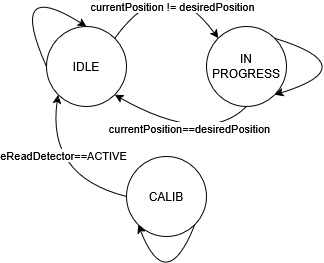

The diagram above was exported from draw.io. Its source (the exported page's mxGraphModel, read from the mxfile embedded in the PNG):
<mxGraphModel dx="448" dy="817" grid="1" gridSize="10" guides="1" tooltips="1" connect="1" arrows="1" fold="1" page="1" pageScale="1" pageWidth="850" pageHeight="1100" math="0" shadow="0">
  <root>
    <mxCell id="0" />
    <mxCell id="1" parent="0" />
    <mxCell id="Th5mQE9JplbmLTUBegPr-1" value="CALIB" style="ellipse;whiteSpace=wrap;html=1;aspect=fixed;" vertex="1" parent="1">
      <mxGeometry x="380" y="390" width="80" height="80" as="geometry" />
    </mxCell>
    <mxCell id="Th5mQE9JplbmLTUBegPr-2" value="IDLE" style="ellipse;whiteSpace=wrap;html=1;aspect=fixed;" vertex="1" parent="1">
      <mxGeometry x="300" y="260" width="80" height="80" as="geometry" />
    </mxCell>
    <mxCell id="Th5mQE9JplbmLTUBegPr-3" value="IN PROGRESS" style="ellipse;whiteSpace=wrap;html=1;aspect=fixed;" vertex="1" parent="1">
      <mxGeometry x="460" y="260" width="80" height="80" as="geometry" />
    </mxCell>
    <mxCell id="Th5mQE9JplbmLTUBegPr-4" value="" style="curved=1;endArrow=classic;html=1;rounded=0;entryX=0.5;entryY=0;entryDx=0;entryDy=0;exitX=0;exitY=0.5;exitDx=0;exitDy=0;" edge="1" parent="1" source="Th5mQE9JplbmLTUBegPr-2" target="Th5mQE9JplbmLTUBegPr-2">
      <mxGeometry width="50" height="50" relative="1" as="geometry">
        <mxPoint x="260" y="260" as="sourcePoint" />
        <mxPoint x="310" y="210" as="targetPoint" />
        <Array as="points">
          <mxPoint x="260" y="210" />
        </Array>
      </mxGeometry>
    </mxCell>
    <mxCell id="Th5mQE9JplbmLTUBegPr-5" value="" style="curved=1;endArrow=classic;html=1;rounded=0;exitX=1;exitY=0;exitDx=0;exitDy=0;entryX=0;entryY=0;entryDx=0;entryDy=0;" edge="1" parent="1" source="Th5mQE9JplbmLTUBegPr-2" target="Th5mQE9JplbmLTUBegPr-3">
      <mxGeometry width="50" height="50" relative="1" as="geometry">
        <mxPoint x="380" y="230" as="sourcePoint" />
        <mxPoint x="430" y="180" as="targetPoint" />
        <Array as="points">
          <mxPoint x="420" y="200" />
        </Array>
      </mxGeometry>
    </mxCell>
    <mxCell id="Th5mQE9JplbmLTUBegPr-7" value="currentPosition != desiredPosition" style="edgeLabel;html=1;align=center;verticalAlign=middle;resizable=0;points=[];" vertex="1" connectable="0" parent="Th5mQE9JplbmLTUBegPr-5">
      <mxGeometry x="0.4" y="-19" relative="1" as="geometry">
        <mxPoint as="offset" />
      </mxGeometry>
    </mxCell>
    <mxCell id="Th5mQE9JplbmLTUBegPr-8" value="" style="curved=1;endArrow=classic;html=1;rounded=0;entryX=0;entryY=1;entryDx=0;entryDy=0;exitX=1;exitY=1;exitDx=0;exitDy=0;" edge="1" parent="1" source="Th5mQE9JplbmLTUBegPr-1" target="Th5mQE9JplbmLTUBegPr-1">
      <mxGeometry width="50" height="50" relative="1" as="geometry">
        <mxPoint x="410" y="560" as="sourcePoint" />
        <mxPoint x="460" y="510" as="targetPoint" />
        <Array as="points">
          <mxPoint x="420" y="530" />
        </Array>
      </mxGeometry>
    </mxCell>
    <mxCell id="Th5mQE9JplbmLTUBegPr-9" value="" style="curved=1;endArrow=classic;html=1;rounded=0;entryX=0;entryY=1;entryDx=0;entryDy=0;exitX=0;exitY=0.5;exitDx=0;exitDy=0;" edge="1" parent="1" source="Th5mQE9JplbmLTUBegPr-1" target="Th5mQE9JplbmLTUBegPr-2">
      <mxGeometry width="50" height="50" relative="1" as="geometry">
        <mxPoint x="270" y="420" as="sourcePoint" />
        <mxPoint x="320" y="370" as="targetPoint" />
        <Array as="points">
          <mxPoint x="300" y="410" />
        </Array>
      </mxGeometry>
    </mxCell>
    <mxCell id="Th5mQE9JplbmLTUBegPr-11" value="eReadDetector==ACTIVE" style="edgeLabel;html=1;align=center;verticalAlign=middle;resizable=0;points=[];" vertex="1" connectable="0" parent="Th5mQE9JplbmLTUBegPr-9">
      <mxGeometry x="0.2789" y="-13" relative="1" as="geometry">
        <mxPoint as="offset" />
      </mxGeometry>
    </mxCell>
    <mxCell id="Th5mQE9JplbmLTUBegPr-12" value="" style="curved=1;endArrow=classic;html=1;rounded=0;entryX=1;entryY=1;entryDx=0;entryDy=0;exitX=0.5;exitY=1;exitDx=0;exitDy=0;" edge="1" parent="1" source="Th5mQE9JplbmLTUBegPr-3" target="Th5mQE9JplbmLTUBegPr-2">
      <mxGeometry width="50" height="50" relative="1" as="geometry">
        <mxPoint x="395" y="350" as="sourcePoint" />
        <mxPoint x="445" y="300" as="targetPoint" />
        <Array as="points">
          <mxPoint x="460" y="380" />
        </Array>
      </mxGeometry>
    </mxCell>
    <mxCell id="Th5mQE9JplbmLTUBegPr-13" value="currentPosition==desiredPosition" style="edgeLabel;html=1;align=center;verticalAlign=middle;resizable=0;points=[];" vertex="1" connectable="0" parent="Th5mQE9JplbmLTUBegPr-12">
      <mxGeometry x="-0.0027" y="-8" relative="1" as="geometry">
        <mxPoint as="offset" />
      </mxGeometry>
    </mxCell>
    <mxCell id="Th5mQE9JplbmLTUBegPr-14" value="" style="curved=1;endArrow=classic;html=1;rounded=0;exitX=1;exitY=0;exitDx=0;exitDy=0;entryX=1;entryY=1;entryDx=0;entryDy=0;" edge="1" parent="1" source="Th5mQE9JplbmLTUBegPr-3" target="Th5mQE9JplbmLTUBegPr-3">
      <mxGeometry width="50" height="50" relative="1" as="geometry">
        <mxPoint x="570" y="350" as="sourcePoint" />
        <mxPoint x="620" y="300" as="targetPoint" />
        <Array as="points">
          <mxPoint x="620" y="300" />
        </Array>
      </mxGeometry>
    </mxCell>
  </root>
</mxGraphModel>